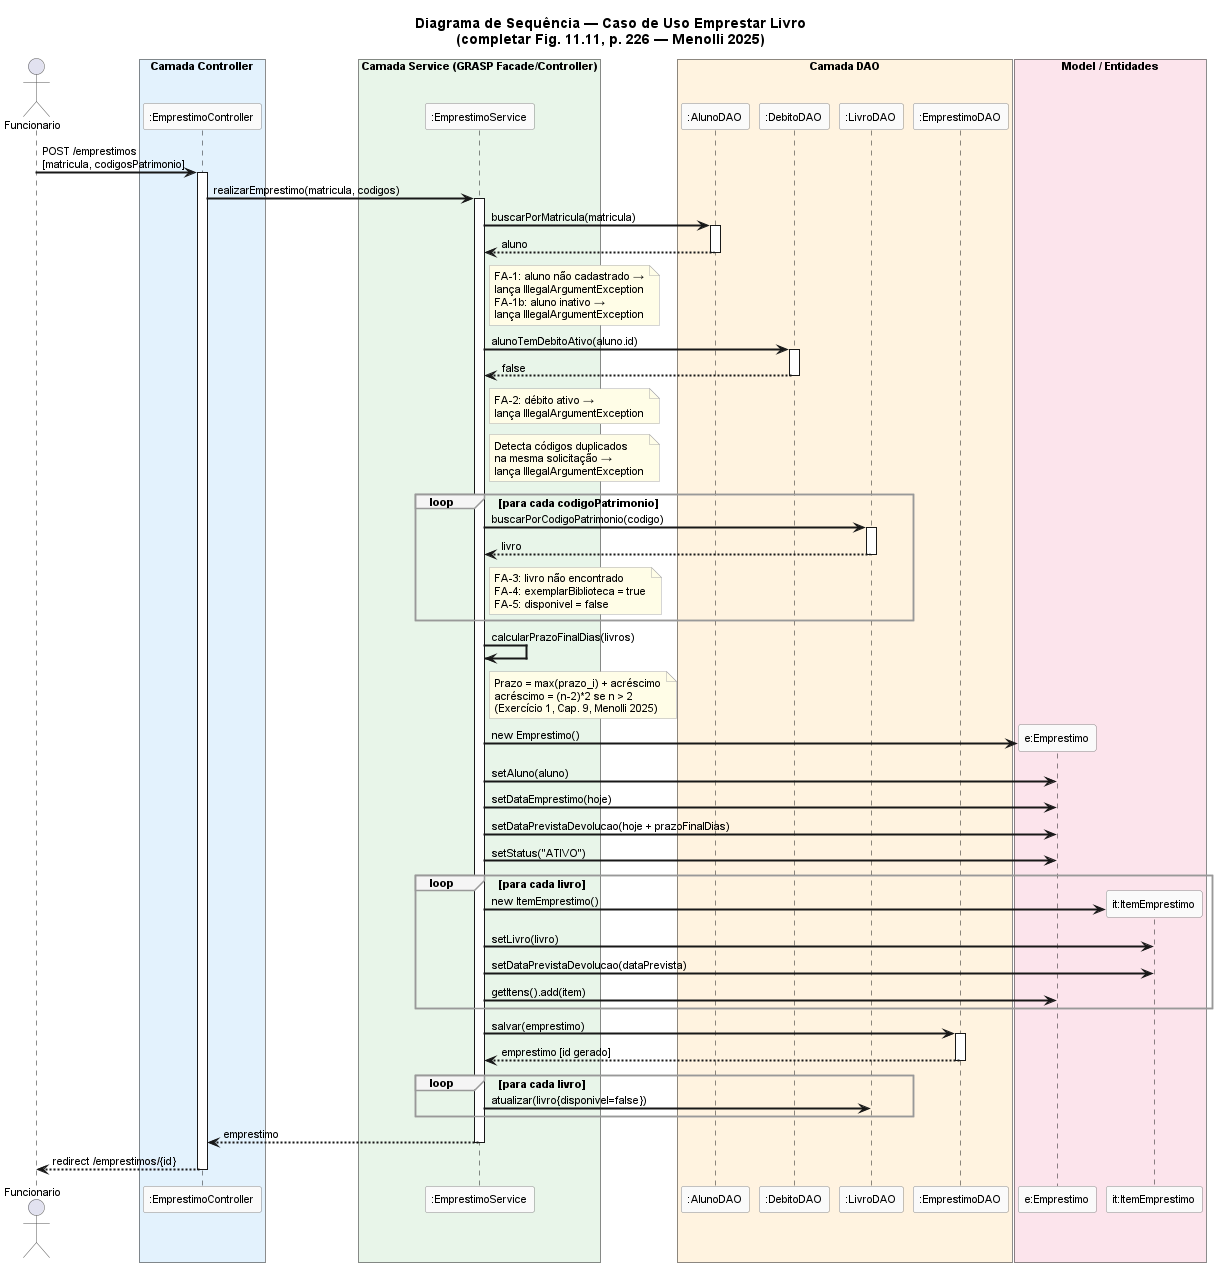

The diagram above was rendered by PlantUML. Its source (embedded in the PNG):
@startuml
title Diagrama de Sequência — Caso de Uso Emprestar Livro\n(completar Fig. 11.11, p. 226 — Menolli 2025)

skinparam sequenceArrowThickness 2
skinparam shadowing false
skinparam backgroundColor white
skinparam defaultFontName Arial
skinparam defaultFontSize 11
skinparam ParticipantBorderColor #888888
skinparam ParticipantBackgroundColor #FAFAFA
skinparam ActorBorderColor #555555
skinparam SequenceGroupBorderColor #999999
skinparam SequenceGroupBackgroundColor #F5F5F5
skinparam NoteBackgroundColor #FFFDE7
skinparam NoteBorderColor #AAAAAA

actor Funcionario

box "Camada Controller" #E3F2FD
    participant ":EmprestimoController" as Controller
end box

box "Camada Service (GRASP Facade/Controller)" #E8F5E9
    participant ":EmprestimoService" as Service
end box

box "Camada DAO" #FFF3E0
    participant ":AlunoDAO" as AlunoDAO
    participant ":DebitoDAO" as DebitoDAO
    participant ":LivroDAO" as LivroDAO
    participant ":EmprestimoDAO" as EmprestimoDAO
end box

box "Model / Entidades" #FCE4EC
    participant "e:Emprestimo" as Emprestimo
    participant "it:ItemEmprestimo" as Item
end box

' ------------------------------------------------------------------
' Fluxo Principal
' ------------------------------------------------------------------

Funcionario -> Controller : POST /emprestimos\n[matricula, codigosPatrimonio]
activate Controller

Controller -> Service : realizarEmprestimo(matricula, codigos)
activate Service

' Passo 3 — verificar aluno
Service -> AlunoDAO : buscarPorMatricula(matricula)
activate AlunoDAO
AlunoDAO --> Service : aluno
deactivate AlunoDAO

note right of Service
  FA-1: aluno não cadastrado →
  lança IllegalArgumentException
  FA-1b: aluno inativo →
  lança IllegalArgumentException
end note

' Passo 4 — verificar débito
Service -> DebitoDAO : alunoTemDebitoAtivo(aluno.id)
activate DebitoDAO
DebitoDAO --> Service : false
deactivate DebitoDAO

note right of Service
  FA-2: débito ativo →
  lança IllegalArgumentException
end note

' Verificação de duplicatas
note right of Service
  Detecta códigos duplicados
  na mesma solicitação →
  lança IllegalArgumentException
end note

' Passo 5 — buscar e validar livros
loop para cada codigoPatrimonio
    Service -> LivroDAO : buscarPorCodigoPatrimonio(codigo)
    activate LivroDAO
    LivroDAO --> Service : livro
    deactivate LivroDAO

    note right of Service
      FA-3: livro não encontrado
      FA-4: exemplarBiblioteca = true
      FA-5: disponivel = false
    end note
end

' Passo 6 — calcular prazo
Service -> Service : calcularPrazoFinalDias(livros)
note right of Service
  Prazo = max(prazo_i) + acréscimo
  acréscimo = (n-2)*2 se n > 2
  (Exercício 1, Cap. 9, Menolli 2025)
end note

' Passo 7 — criar Emprestimo (GRASP Creator)
Service -> Emprestimo ** : new Emprestimo()
Service -> Emprestimo : setAluno(aluno)
Service -> Emprestimo : setDataEmprestimo(hoje)
Service -> Emprestimo : setDataPrevistaDevolucao(hoje + prazoFinalDias)
Service -> Emprestimo : setStatus("ATIVO")

' Passo 8 — criar ItemEmprestimo para cada livro
loop para cada livro
    Service -> Item ** : new ItemEmprestimo()
    Service -> Item : setLivro(livro)
    Service -> Item : setDataPrevistaDevolucao(dataPrevista)
    Service -> Emprestimo : getItens().add(item)
end

' Passo 9 — persistir (cascata cobre ItemEmprestimo)
Service -> EmprestimoDAO : salvar(emprestimo)
activate EmprestimoDAO
EmprestimoDAO --> Service : emprestimo [id gerado]
deactivate EmprestimoDAO

' Passo 10 — marcar livros indisponíveis
loop para cada livro
    Service -> LivroDAO : atualizar(livro{disponivel=false})
end

Service --> Controller : emprestimo
deactivate Service

Controller --> Funcionario : redirect /emprestimos/{id}
deactivate Controller

@enduml